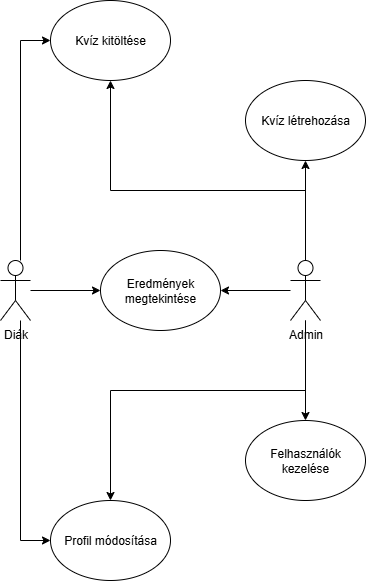

The diagram above was exported from draw.io. Its source (the exported page's mxGraphModel, read from the mxfile embedded in the PNG):
<mxGraphModel dx="1418" dy="764" grid="0" gridSize="10" guides="1" tooltips="1" connect="1" arrows="1" fold="1" page="1" pageScale="1" pageWidth="850" pageHeight="1100" background="light-dark(#FFFFFF,#877B7B)" math="0" shadow="0">
  <root>
    <mxCell id="0" />
    <mxCell id="1" parent="0" />
    <mxCell id="Fj9MKIAo2kuxakOrMCBr-12" style="edgeStyle=orthogonalEdgeStyle;rounded=0;orthogonalLoop=1;jettySize=auto;html=1;entryX=0.5;entryY=1;entryDx=0;entryDy=0;" edge="1" parent="1" source="Fj9MKIAo2kuxakOrMCBr-1" target="Fj9MKIAo2kuxakOrMCBr-7">
      <mxGeometry relative="1" as="geometry" />
    </mxCell>
    <mxCell id="Fj9MKIAo2kuxakOrMCBr-13" style="edgeStyle=orthogonalEdgeStyle;rounded=0;orthogonalLoop=1;jettySize=auto;html=1;" edge="1" parent="1" source="Fj9MKIAo2kuxakOrMCBr-1" target="Fj9MKIAo2kuxakOrMCBr-8">
      <mxGeometry relative="1" as="geometry" />
    </mxCell>
    <mxCell id="Fj9MKIAo2kuxakOrMCBr-14" style="edgeStyle=orthogonalEdgeStyle;rounded=0;orthogonalLoop=1;jettySize=auto;html=1;entryX=1;entryY=0.5;entryDx=0;entryDy=0;" edge="1" parent="1" source="Fj9MKIAo2kuxakOrMCBr-1" target="Fj9MKIAo2kuxakOrMCBr-5">
      <mxGeometry relative="1" as="geometry" />
    </mxCell>
    <mxCell id="Fj9MKIAo2kuxakOrMCBr-15" style="edgeStyle=orthogonalEdgeStyle;rounded=0;orthogonalLoop=1;jettySize=auto;html=1;entryX=0.5;entryY=1;entryDx=0;entryDy=0;" edge="1" parent="1" source="Fj9MKIAo2kuxakOrMCBr-1" target="Fj9MKIAo2kuxakOrMCBr-4">
      <mxGeometry relative="1" as="geometry">
        <Array as="points">
          <mxPoint x="514" y="271" />
          <mxPoint x="319" y="271" />
        </Array>
      </mxGeometry>
    </mxCell>
    <mxCell id="Fj9MKIAo2kuxakOrMCBr-16" style="edgeStyle=orthogonalEdgeStyle;rounded=0;orthogonalLoop=1;jettySize=auto;html=1;entryX=0.5;entryY=0;entryDx=0;entryDy=0;" edge="1" parent="1" source="Fj9MKIAo2kuxakOrMCBr-1" target="Fj9MKIAo2kuxakOrMCBr-6">
      <mxGeometry relative="1" as="geometry">
        <Array as="points">
          <mxPoint x="514" y="471" />
          <mxPoint x="319" y="471" />
        </Array>
      </mxGeometry>
    </mxCell>
    <mxCell id="Fj9MKIAo2kuxakOrMCBr-1" value="Admin" style="shape=umlActor;verticalLabelPosition=bottom;verticalAlign=top;html=1;outlineConnect=0;" vertex="1" parent="1">
      <mxGeometry x="499" y="341" width="30" height="60" as="geometry" />
    </mxCell>
    <mxCell id="Fj9MKIAo2kuxakOrMCBr-10" style="edgeStyle=orthogonalEdgeStyle;rounded=0;orthogonalLoop=1;jettySize=auto;html=1;" edge="1" parent="1" source="Fj9MKIAo2kuxakOrMCBr-2" target="Fj9MKIAo2kuxakOrMCBr-4">
      <mxGeometry relative="1" as="geometry">
        <Array as="points">
          <mxPoint x="229" y="371" />
          <mxPoint x="229" y="121" />
        </Array>
      </mxGeometry>
    </mxCell>
    <mxCell id="Fj9MKIAo2kuxakOrMCBr-11" style="edgeStyle=orthogonalEdgeStyle;rounded=0;orthogonalLoop=1;jettySize=auto;html=1;entryX=0;entryY=0.5;entryDx=0;entryDy=0;" edge="1" parent="1" source="Fj9MKIAo2kuxakOrMCBr-2" target="Fj9MKIAo2kuxakOrMCBr-6">
      <mxGeometry relative="1" as="geometry">
        <mxPoint x="229" y="621" as="targetPoint" />
        <Array as="points">
          <mxPoint x="229" y="371" />
          <mxPoint x="229" y="621" />
        </Array>
      </mxGeometry>
    </mxCell>
    <mxCell id="Fj9MKIAo2kuxakOrMCBr-17" style="edgeStyle=orthogonalEdgeStyle;rounded=0;orthogonalLoop=1;jettySize=auto;html=1;entryX=0;entryY=0.5;entryDx=0;entryDy=0;" edge="1" parent="1" source="Fj9MKIAo2kuxakOrMCBr-2" target="Fj9MKIAo2kuxakOrMCBr-5">
      <mxGeometry relative="1" as="geometry" />
    </mxCell>
    <mxCell id="Fj9MKIAo2kuxakOrMCBr-2" value="Diák" style="shape=umlActor;verticalLabelPosition=bottom;verticalAlign=top;html=1;outlineConnect=0;" vertex="1" parent="1">
      <mxGeometry x="209" y="341" width="30" height="60" as="geometry" />
    </mxCell>
    <mxCell id="Fj9MKIAo2kuxakOrMCBr-4" value="Kvíz kitöltése" style="ellipse;whiteSpace=wrap;html=1;" vertex="1" parent="1">
      <mxGeometry x="259" y="81" width="120" height="80" as="geometry" />
    </mxCell>
    <mxCell id="Fj9MKIAo2kuxakOrMCBr-5" value="Eredmények megtekintése" style="ellipse;whiteSpace=wrap;html=1;" vertex="1" parent="1">
      <mxGeometry x="309" y="331" width="120" height="80" as="geometry" />
    </mxCell>
    <mxCell id="Fj9MKIAo2kuxakOrMCBr-6" value="Profil módosítása" style="ellipse;whiteSpace=wrap;html=1;" vertex="1" parent="1">
      <mxGeometry x="259" y="581" width="120" height="80" as="geometry" />
    </mxCell>
    <mxCell id="Fj9MKIAo2kuxakOrMCBr-7" value="Kvíz létrehozása" style="ellipse;whiteSpace=wrap;html=1;" vertex="1" parent="1">
      <mxGeometry x="454" y="161" width="120" height="80" as="geometry" />
    </mxCell>
    <mxCell id="Fj9MKIAo2kuxakOrMCBr-8" value="Felhasználók kezelése" style="ellipse;whiteSpace=wrap;html=1;" vertex="1" parent="1">
      <mxGeometry x="454" y="501" width="120" height="80" as="geometry" />
    </mxCell>
  </root>
</mxGraphModel>